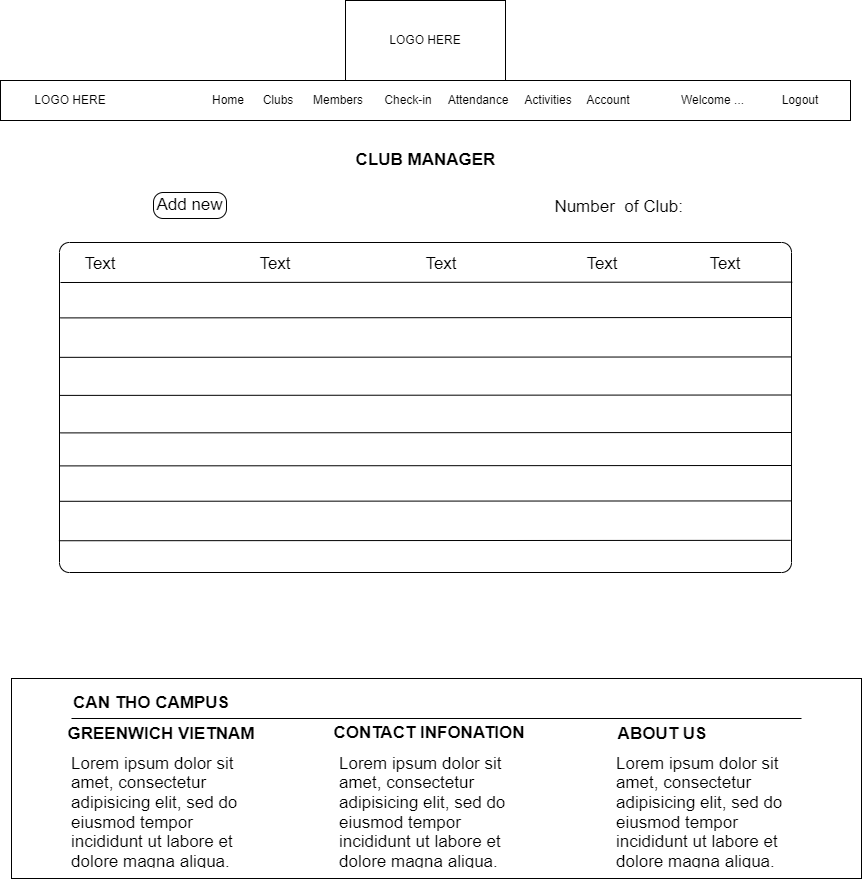

The diagram above was exported from draw.io. Its source (the exported page's mxGraphModel, read from the mxfile embedded in the PNG):
<mxGraphModel dx="1833" dy="1683" grid="0" gridSize="10" guides="1" tooltips="1" connect="1" arrows="1" fold="1" page="0" pageScale="1" pageWidth="850" pageHeight="1100" math="0" shadow="0">
  <root>
    <mxCell id="0" />
    <mxCell id="1" parent="0" />
    <mxCell id="B9jGkNQfQW2XwXkeApv2-87" value="" style="group" vertex="1" connectable="0" parent="1">
      <mxGeometry x="1394" y="686" width="850" height="200" as="geometry" />
    </mxCell>
    <mxCell id="B9jGkNQfQW2XwXkeApv2-78" value="" style="rounded=0;whiteSpace=wrap;html=1;fontSize=17;" vertex="1" parent="B9jGkNQfQW2XwXkeApv2-87">
      <mxGeometry width="850" height="200" as="geometry" />
    </mxCell>
    <mxCell id="B9jGkNQfQW2XwXkeApv2-79" value="" style="endArrow=none;html=1;rounded=0;fontSize=17;" edge="1" parent="B9jGkNQfQW2XwXkeApv2-87">
      <mxGeometry width="50" height="50" relative="1" as="geometry">
        <mxPoint x="60" y="40" as="sourcePoint" />
        <mxPoint x="790" y="40" as="targetPoint" />
      </mxGeometry>
    </mxCell>
    <mxCell id="B9jGkNQfQW2XwXkeApv2-80" value="CAN THO CAMPUS" style="text;html=1;strokeColor=none;fillColor=none;align=center;verticalAlign=middle;whiteSpace=wrap;rounded=0;fontSize=17;fontStyle=1" vertex="1" parent="B9jGkNQfQW2XwXkeApv2-87">
      <mxGeometry x="50" y="10" width="180" height="30" as="geometry" />
    </mxCell>
    <mxCell id="B9jGkNQfQW2XwXkeApv2-81" value="GREENWICH VIETNAM" style="text;html=1;strokeColor=none;fillColor=none;align=center;verticalAlign=middle;whiteSpace=wrap;rounded=0;fontSize=17;fontStyle=1" vertex="1" parent="B9jGkNQfQW2XwXkeApv2-87">
      <mxGeometry x="50" y="41" width="200" height="30" as="geometry" />
    </mxCell>
    <mxCell id="B9jGkNQfQW2XwXkeApv2-82" value="CONTACT INFONATION" style="text;html=1;strokeColor=none;fillColor=none;align=center;verticalAlign=middle;whiteSpace=wrap;rounded=0;fontSize=17;fontStyle=1" vertex="1" parent="B9jGkNQfQW2XwXkeApv2-87">
      <mxGeometry x="318" y="40" width="200" height="30" as="geometry" />
    </mxCell>
    <mxCell id="B9jGkNQfQW2XwXkeApv2-83" value="ABOUT US" style="text;html=1;strokeColor=none;fillColor=none;align=center;verticalAlign=middle;whiteSpace=wrap;rounded=0;fontSize=17;fontStyle=1" vertex="1" parent="B9jGkNQfQW2XwXkeApv2-87">
      <mxGeometry x="551" y="41" width="200" height="30" as="geometry" />
    </mxCell>
    <mxCell id="B9jGkNQfQW2XwXkeApv2-84" value="&lt;h1 style=&quot;line-height: 40%;&quot;&gt;&lt;span style=&quot;background-color: initial; font-size: 17px; font-weight: normal;&quot;&gt;Lorem ipsum dolor sit amet, consectetur adipisicing elit, sed do eiusmod tempor incididunt ut labore et dolore magna aliqua.&lt;/span&gt;&lt;br&gt;&lt;/h1&gt;" style="text;html=1;strokeColor=none;fillColor=none;spacing=5;spacingTop=-20;whiteSpace=wrap;overflow=hidden;rounded=0;fontSize=17;" vertex="1" parent="B9jGkNQfQW2XwXkeApv2-87">
      <mxGeometry x="55" y="60" width="190" height="130" as="geometry" />
    </mxCell>
    <mxCell id="B9jGkNQfQW2XwXkeApv2-85" value="&lt;h1 style=&quot;line-height: 40%;&quot;&gt;&lt;span style=&quot;background-color: initial; font-size: 17px; font-weight: normal;&quot;&gt;Lorem ipsum dolor sit amet, consectetur adipisicing elit, sed do eiusmod tempor incididunt ut labore et dolore magna aliqua.&lt;/span&gt;&lt;br&gt;&lt;/h1&gt;" style="text;html=1;strokeColor=none;fillColor=none;spacing=5;spacingTop=-20;whiteSpace=wrap;overflow=hidden;rounded=0;fontSize=17;" vertex="1" parent="B9jGkNQfQW2XwXkeApv2-87">
      <mxGeometry x="323" y="60" width="190" height="130" as="geometry" />
    </mxCell>
    <mxCell id="B9jGkNQfQW2XwXkeApv2-86" value="&lt;h1 style=&quot;line-height: 40%;&quot;&gt;&lt;span style=&quot;background-color: initial; font-size: 17px; font-weight: normal;&quot;&gt;Lorem ipsum dolor sit amet, consectetur adipisicing elit, sed do eiusmod tempor incididunt ut labore et dolore magna aliqua.&lt;/span&gt;&lt;br&gt;&lt;/h1&gt;" style="text;html=1;strokeColor=none;fillColor=none;spacing=5;spacingTop=-20;whiteSpace=wrap;overflow=hidden;rounded=0;fontSize=17;" vertex="1" parent="B9jGkNQfQW2XwXkeApv2-87">
      <mxGeometry x="600" y="60" width="190" height="130" as="geometry" />
    </mxCell>
    <mxCell id="B9jGkNQfQW2XwXkeApv2-90" value="&lt;b&gt;CLUB MANAGER&lt;/b&gt;" style="text;html=1;strokeColor=none;fillColor=none;align=center;verticalAlign=middle;whiteSpace=wrap;rounded=0;fontSize=17;" vertex="1" parent="1">
      <mxGeometry x="1729" y="153" width="159" height="30" as="geometry" />
    </mxCell>
    <mxCell id="B9jGkNQfQW2XwXkeApv2-47" value="LOGO HERE" style="rounded=0;whiteSpace=wrap;html=1;" vertex="1" parent="1">
      <mxGeometry x="1728" y="8" width="160" height="80" as="geometry" />
    </mxCell>
    <mxCell id="B9jGkNQfQW2XwXkeApv2-48" value="" style="rounded=0;whiteSpace=wrap;html=1;" vertex="1" parent="1">
      <mxGeometry x="1383" y="88" width="850" height="40" as="geometry" />
    </mxCell>
    <mxCell id="B9jGkNQfQW2XwXkeApv2-49" value="LOGO HERE" style="rounded=0;whiteSpace=wrap;html=1;strokeColor=none;" vertex="1" parent="1">
      <mxGeometry x="1393" y="93" width="120" height="30" as="geometry" />
    </mxCell>
    <mxCell id="B9jGkNQfQW2XwXkeApv2-50" value="Home" style="text;html=1;strokeColor=none;fillColor=none;align=center;verticalAlign=middle;whiteSpace=wrap;rounded=0;" vertex="1" parent="1">
      <mxGeometry x="1581" y="93" width="60" height="30" as="geometry" />
    </mxCell>
    <mxCell id="B9jGkNQfQW2XwXkeApv2-51" value="Clubs" style="text;html=1;strokeColor=none;fillColor=none;align=center;verticalAlign=middle;whiteSpace=wrap;rounded=0;" vertex="1" parent="1">
      <mxGeometry x="1631" y="93" width="60" height="30" as="geometry" />
    </mxCell>
    <mxCell id="B9jGkNQfQW2XwXkeApv2-52" value="Check-in" style="text;html=1;strokeColor=none;fillColor=none;align=center;verticalAlign=middle;whiteSpace=wrap;rounded=0;" vertex="1" parent="1">
      <mxGeometry x="1761" y="93" width="60" height="30" as="geometry" />
    </mxCell>
    <mxCell id="B9jGkNQfQW2XwXkeApv2-53" value="Members" style="text;html=1;strokeColor=none;fillColor=none;align=center;verticalAlign=middle;whiteSpace=wrap;rounded=0;" vertex="1" parent="1">
      <mxGeometry x="1691" y="93" width="60" height="30" as="geometry" />
    </mxCell>
    <mxCell id="B9jGkNQfQW2XwXkeApv2-54" value="Attendance" style="text;html=1;strokeColor=none;fillColor=none;align=center;verticalAlign=middle;whiteSpace=wrap;rounded=0;" vertex="1" parent="1">
      <mxGeometry x="1831" y="93" width="60" height="30" as="geometry" />
    </mxCell>
    <mxCell id="B9jGkNQfQW2XwXkeApv2-55" value="Activities" style="text;html=1;strokeColor=none;fillColor=none;align=center;verticalAlign=middle;whiteSpace=wrap;rounded=0;" vertex="1" parent="1">
      <mxGeometry x="1901" y="93" width="60" height="30" as="geometry" />
    </mxCell>
    <mxCell id="B9jGkNQfQW2XwXkeApv2-56" value="Account" style="text;html=1;strokeColor=none;fillColor=none;align=center;verticalAlign=middle;whiteSpace=wrap;rounded=0;" vertex="1" parent="1">
      <mxGeometry x="1961" y="93" width="60" height="30" as="geometry" />
    </mxCell>
    <mxCell id="B9jGkNQfQW2XwXkeApv2-57" value="Logout" style="text;html=1;strokeColor=none;fillColor=none;align=center;verticalAlign=middle;whiteSpace=wrap;rounded=0;" vertex="1" parent="1">
      <mxGeometry x="2153" y="93" width="60" height="30" as="geometry" />
    </mxCell>
    <mxCell id="B9jGkNQfQW2XwXkeApv2-58" value="Welcome ..." style="text;html=1;strokeColor=none;fillColor=none;align=center;verticalAlign=middle;whiteSpace=wrap;rounded=0;" vertex="1" parent="1">
      <mxGeometry x="2053" y="93" width="85" height="30" as="geometry" />
    </mxCell>
    <mxCell id="B9jGkNQfQW2XwXkeApv2-91" value="Add new" style="rounded=1;whiteSpace=wrap;html=1;fontSize=17;arcSize=37;" vertex="1" parent="1">
      <mxGeometry x="1536" y="200" width="73" height="26" as="geometry" />
    </mxCell>
    <mxCell id="B9jGkNQfQW2XwXkeApv2-92" value="Number&amp;nbsp; of Club:&amp;nbsp;" style="text;html=1;strokeColor=none;fillColor=none;align=center;verticalAlign=middle;whiteSpace=wrap;rounded=0;fontSize=17;" vertex="1" parent="1">
      <mxGeometry x="1911" y="200" width="186" height="30" as="geometry" />
    </mxCell>
    <mxCell id="B9jGkNQfQW2XwXkeApv2-94" value="" style="rounded=1;whiteSpace=wrap;html=1;fontSize=17;arcSize=3;" vertex="1" parent="1">
      <mxGeometry x="1442" y="250" width="732" height="330" as="geometry" />
    </mxCell>
    <mxCell id="B9jGkNQfQW2XwXkeApv2-95" value="" style="endArrow=none;html=1;rounded=0;fontSize=17;entryX=1.001;entryY=0.12;entryDx=0;entryDy=0;entryPerimeter=0;" edge="1" parent="1" target="B9jGkNQfQW2XwXkeApv2-94">
      <mxGeometry width="50" height="50" relative="1" as="geometry">
        <mxPoint x="1443" y="290" as="sourcePoint" />
        <mxPoint x="1886" y="272" as="targetPoint" />
      </mxGeometry>
    </mxCell>
    <mxCell id="B9jGkNQfQW2XwXkeApv2-96" value="" style="endArrow=none;html=1;rounded=0;fontSize=17;entryX=1.001;entryY=0.12;entryDx=0;entryDy=0;entryPerimeter=0;" edge="1" parent="1">
      <mxGeometry width="50" height="50" relative="1" as="geometry">
        <mxPoint x="1442.63" y="325.4" as="sourcePoint" />
        <mxPoint x="2174.362" y="324.9999999999999" as="targetPoint" />
      </mxGeometry>
    </mxCell>
    <mxCell id="B9jGkNQfQW2XwXkeApv2-97" value="" style="endArrow=none;html=1;rounded=0;fontSize=17;entryX=1.001;entryY=0.12;entryDx=0;entryDy=0;entryPerimeter=0;" edge="1" parent="1">
      <mxGeometry width="50" height="50" relative="1" as="geometry">
        <mxPoint x="1442.13" y="364.84" as="sourcePoint" />
        <mxPoint x="2173.862" y="364.43999999999977" as="targetPoint" />
      </mxGeometry>
    </mxCell>
    <mxCell id="B9jGkNQfQW2XwXkeApv2-98" value="" style="endArrow=none;html=1;rounded=0;fontSize=17;entryX=1.001;entryY=0.12;entryDx=0;entryDy=0;entryPerimeter=0;" edge="1" parent="1">
      <mxGeometry width="50" height="50" relative="1" as="geometry">
        <mxPoint x="1442" y="402.8999999999999" as="sourcePoint" />
        <mxPoint x="2173.732" y="402.49999999999983" as="targetPoint" />
      </mxGeometry>
    </mxCell>
    <mxCell id="B9jGkNQfQW2XwXkeApv2-99" value="" style="endArrow=none;html=1;rounded=0;fontSize=17;entryX=1.001;entryY=0.12;entryDx=0;entryDy=0;entryPerimeter=0;" edge="1" parent="1">
      <mxGeometry width="50" height="50" relative="1" as="geometry">
        <mxPoint x="1442.6300000000006" y="440.39999999999986" as="sourcePoint" />
        <mxPoint x="2174.362" y="439.9999999999998" as="targetPoint" />
      </mxGeometry>
    </mxCell>
    <mxCell id="B9jGkNQfQW2XwXkeApv2-100" value="" style="endArrow=none;html=1;rounded=0;fontSize=17;entryX=1.001;entryY=0.12;entryDx=0;entryDy=0;entryPerimeter=0;" edge="1" parent="1">
      <mxGeometry width="50" height="50" relative="1" as="geometry">
        <mxPoint x="1442.27" y="473.4" as="sourcePoint" />
        <mxPoint x="2174.002" y="472.9999999999999" as="targetPoint" />
      </mxGeometry>
    </mxCell>
    <mxCell id="B9jGkNQfQW2XwXkeApv2-101" value="" style="endArrow=none;html=1;rounded=0;fontSize=17;entryX=1.001;entryY=0.12;entryDx=0;entryDy=0;entryPerimeter=0;" edge="1" parent="1">
      <mxGeometry width="50" height="50" relative="1" as="geometry">
        <mxPoint x="1441.9" y="508.79999999999995" as="sourcePoint" />
        <mxPoint x="2173.632" y="508.39999999999975" as="targetPoint" />
      </mxGeometry>
    </mxCell>
    <mxCell id="B9jGkNQfQW2XwXkeApv2-102" value="" style="endArrow=none;html=1;rounded=0;fontSize=17;entryX=1.001;entryY=0.12;entryDx=0;entryDy=0;entryPerimeter=0;" edge="1" parent="1">
      <mxGeometry width="50" height="50" relative="1" as="geometry">
        <mxPoint x="1441.4" y="548.2399999999999" as="sourcePoint" />
        <mxPoint x="2173.132" y="547.8399999999998" as="targetPoint" />
      </mxGeometry>
    </mxCell>
    <mxCell id="B9jGkNQfQW2XwXkeApv2-103" value="Text" style="text;html=1;strokeColor=none;fillColor=none;align=center;verticalAlign=middle;whiteSpace=wrap;rounded=0;fontSize=17;" vertex="1" parent="1">
      <mxGeometry x="1453" y="257" width="60" height="30" as="geometry" />
    </mxCell>
    <mxCell id="B9jGkNQfQW2XwXkeApv2-104" value="Text" style="text;html=1;strokeColor=none;fillColor=none;align=center;verticalAlign=middle;whiteSpace=wrap;rounded=0;fontSize=17;" vertex="1" parent="1">
      <mxGeometry x="1628" y="257" width="60" height="30" as="geometry" />
    </mxCell>
    <mxCell id="B9jGkNQfQW2XwXkeApv2-105" value="Text" style="text;html=1;strokeColor=none;fillColor=none;align=center;verticalAlign=middle;whiteSpace=wrap;rounded=0;fontSize=17;" vertex="1" parent="1">
      <mxGeometry x="1794" y="257" width="60" height="30" as="geometry" />
    </mxCell>
    <mxCell id="B9jGkNQfQW2XwXkeApv2-106" value="Text" style="text;html=1;strokeColor=none;fillColor=none;align=center;verticalAlign=middle;whiteSpace=wrap;rounded=0;fontSize=17;" vertex="1" parent="1">
      <mxGeometry x="1955" y="257" width="60" height="30" as="geometry" />
    </mxCell>
    <mxCell id="B9jGkNQfQW2XwXkeApv2-107" value="Text" style="text;html=1;strokeColor=none;fillColor=none;align=center;verticalAlign=middle;whiteSpace=wrap;rounded=0;fontSize=17;" vertex="1" parent="1">
      <mxGeometry x="2078" y="257" width="60" height="30" as="geometry" />
    </mxCell>
  </root>
</mxGraphModel>